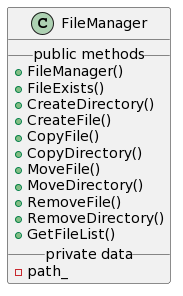

The diagram above was rendered by PlantUML. Its source (embedded in the PNG):
@startuml
class FileManager
{
__public methods__
  +FileManager()
  +FileExists() 
  +CreateDirectory()
  +CreateFile()
  +CopyFile()
  +CopyDirectory()
  +MoveFile()
  +MoveDirectory()
  +RemoveFile()
  +RemoveDirectory()
  +GetFileList()
__private data__
  -path_
}
@enduml